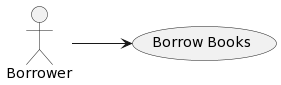

The diagram above was rendered by PlantUML. Its source (embedded in the PNG):
@startuml
left to right direction
actor "Borrower" as fc
  usecase "Borrow Books" as UC1
fc --> UC1
@enduml